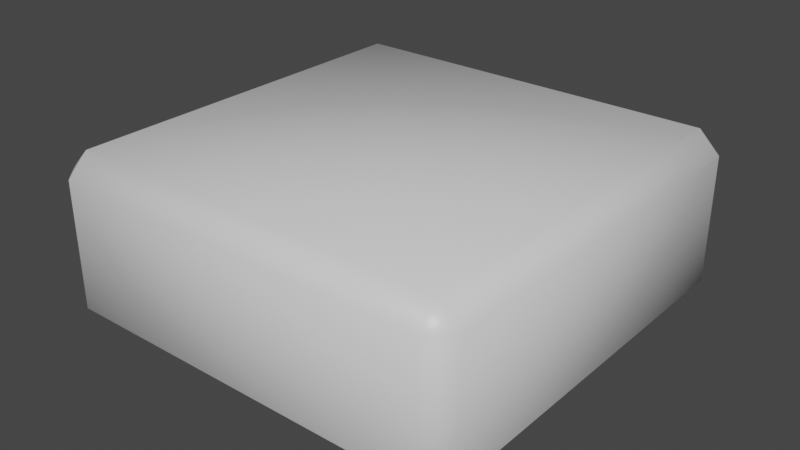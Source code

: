 # Source: icecube.blend  (saved by Blender 2.90.8; exported with 4.5.12 LTS)
import bpy
from mathutils import Matrix  # noqa: F401  (used for matrix-valued properties, if any)

bpy.ops.wm.read_factory_settings(use_empty=True)
scene = bpy.context.scene
scene.name = 'Scene'

# ---- materials (node trees are filled in below, after node groups)
mat_material = bpy.data.materials.new('Material')
mat_material.alpha_threshold = 0.0
mat_material.use_transparent_shadow = False
mat_material.line_color = (0.0, 0.0, 0.0, 1.0)

# ---- material node trees
mat_material.use_nodes = True; mat_material.node_tree.nodes.clear()
_N = mat_material.node_tree.nodes; _L = mat_material.node_tree.links
n0 = _N.new('ShaderNodeOutputMaterial'); n0.name = 'Material Output'; n0.location = (300, 300)
n1 = _N.new('ShaderNodeBsdfPrincipled'); n1.name = 'Principled BSDF'; n1.location = (10, 300)
n1.distribution = 'GGX'
n1.subsurface_method = 'BURLEY'
n1.inputs[2].default_value = 0.4
n1.inputs[3].default_value = 1.45
n1.inputs[27].default_value = (0.0, 0.0, 0.0, 1.0)
n1.inputs[28].default_value = 1.0
_L.new(n1.outputs[0], n0.inputs[0])
n0.is_active_output = True

# ---- world
world_world = bpy.data.worlds.new('World'); scene.world = world_world
world_world.use_nodes = True; world_world.node_tree.nodes.clear()
_N = world_world.node_tree.nodes; _L = world_world.node_tree.links
n0 = _N.new('ShaderNodeOutputWorld'); n0.name = 'World Output'; n0.location = (300, 300)
n1 = _N.new('ShaderNodeBackground'); n1.name = 'Background'; n1.location = (10, 300)
n1.inputs[0].default_value = (0.05088, 0.05088, 0.05088, 1.0)
_L.new(n1.outputs[0], n0.inputs[0])
n0.is_active_output = True
world_world.color = (0.05088, 0.05088, 0.05088)
world_world.use_sun_shadow = False
world_world.sun_shadow_jitter_overblur = 0.0

# ---- meshes
me_cube = bpy.data.meshes.new('Cube')
me_cube.from_pydata([(0.45, 0.5, 0.35), (0.45, 0.45, 0.4), (0.5, 0.45, 0.35), (0.45, 0.45, 0.0), (0.45, 0.5, 0.05), (0.5, 0.45, 0.05), (0.5, -0.45, 0.35), (0.45, -0.45, 0.4), (0.45, -0.5, 0.35), (0.5, -0.45, 0.05), (0.45, -0.5, 0.05), (0.45, -0.45, 0.0), (-0.45, 0.5, 0.35), (-0.5, 0.45, 0.35), (-0.45, 0.45, 0.4), (-0.5, 0.45, 0.05), (-0.45, 0.5, 0.05), (-0.45, 0.45, 0.0), (-0.5, -0.45, 0.35), (-0.45, -0.5, 0.35), (-0.45, -0.45, 0.4), (-0.45, -0.45, 0.0), (-0.45, -0.5, 0.05), (-0.5, -0.45, 0.05)], [], [(17, 3, 11, 21), (23, 18, 13, 15), (10, 8, 19, 22), (1, 14, 20, 7), (5, 2, 6, 9), (0, 1, 2), (3, 4, 5), (6, 7, 8), (9, 10, 11), (12, 13, 14), (15, 16, 17), (18, 19, 20), (21, 22, 23), (17, 21, 23, 15), (3, 17, 16, 4), (2, 5, 4, 0), (22, 19, 18, 23), (8, 10, 9, 6), (12, 16, 15, 13), (7, 20, 19, 8), (1, 7, 6, 2), (21, 11, 10, 22), (20, 14, 13, 18), (14, 1, 0, 12), (11, 3, 5, 9), (16, 12, 0, 4)])
me_cube.polygons.foreach_set('use_smooth', [True] * 26)
_uv = me_cube.uv_layers.new(name='UVMap')
_uv.uv.foreach_set('vector', [-0.00964, 2.135, -0.00964, 1.115, 1.011, 1.115, 1.011, 2.135, 1.464, 0.6464, 1.124, 0.6464, 1.124, -0.07499, 1.464, -0.07499, 1.464, 1.448, 1.124, 1.448, 1.124, 0.7266, 1.464, 0.7266, 1.011, -0.01831, 1.011, 1.002, -0.00964, 1.002, -0.00964, -0.01831, 1.917, 0.6464, 1.577, 0.6464, 1.577, -0.07499, 1.917, -0.07499, 1.577, 0.7266, 1.521, 0.6865, 1.577, 0.6464, 1.974, 0.6865, 1.917, 0.7266, 1.917, 0.6464, 1.147, 1.845, 1.107, 1.901, 1.067, 1.845, 1.147, 1.505, 1.067, 1.505, 1.107, 1.448, 1.147, 1.845, 1.228, 1.845, 1.187, 1.901, 1.228, 1.505, 1.147, 1.505, 1.187, 1.448, 1.124, 0.6464, 1.124, 0.7266, 1.067, 0.6865, 1.521, 0.6865, 1.464, 0.7266, 1.464, 0.6464, -0.00964, 2.135, 1.011, 2.135, 1.011, 2.192, -0.00964, 2.192, -0.00964, 1.115, -0.00964, 2.135, -0.06632, 2.135, -0.06632, 1.115, 1.577, 0.6464, 1.917, 0.6464, 1.917, 0.7266, 1.577, 0.7266, 1.464, 0.7266, 1.124, 0.7266, 1.124, 0.6464, 1.464, 0.6464, 1.067, 1.845, 1.067, 1.505, 1.147, 1.505, 1.147, 1.845, 1.147, 1.845, 1.147, 1.505, 1.228, 1.505, 1.228, 1.845, -0.00964, -0.01831, -0.00964, 1.002, -0.06632, 1.002, -0.06632, -0.01831, 1.011, -0.01831, -0.00964, -0.01831, -0.00964, -0.07499, 1.011, -0.07499, 1.011, 2.135, 1.011, 1.115, 1.067, 1.115, 1.067, 2.135, -0.00964, 1.002, 1.011, 1.002, 1.011, 1.059, -0.00964, 1.059, 1.011, 1.002, 1.011, -0.01831, 1.067, -0.01831, 1.067, 1.002, 1.011, 1.115, -0.00964, 1.115, -0.00964, 1.059, 1.011, 1.059, 1.917, 1.448, 1.577, 1.448, 1.577, 0.7266, 1.917, 0.7266])
me_cube.materials.append(mat_material)
me_cube.use_remesh_preserve_volume = False
me_cube.use_remesh_preserve_attributes = False
me_cube.use_mirror_vertex_groups = False
me_cube.update()

# ---- objects
ob_cube = bpy.data.objects.new('Cube', me_cube)

# ---- transforms, parenting, visibility, modifiers, constraints
ob_cube.location = (0.0, 0.0, 0.0)
ob_cube.lock_rotations_4d = False
ob_cube.empty_display_type = 'ARROWS'
ob_cube.lineart.crease_threshold = 0.0

# ---- collection membership
scene.collection.objects.link(ob_cube)

# ---- scene / render settings (as saved in the file)
scene.frame_start = 1; scene.frame_end = 250; scene.frame_set(1)
scene.render.engine = 'BLENDER_EEVEE_NEXT'
scene.cycles.use_denoising = False
scene.cycles.samples = 128
scene.cycles.sampling_pattern = 'TABULATED_SOBOL'
scene.cycles.use_adaptive_sampling = False
scene.cycles.use_light_tree = False
scene.view_settings.view_transform = 'Filmic'
bpy.context.view_layer.update()

# ---- added for rendering (the .blend has no active camera and no usable light): camera, sun
cam_auto = bpy.data.cameras.new('AutoCamera')
cam_auto.lens = 50.0
cam_auto.sensor_width = 36.0
cam_auto.clip_end = 1000.0
ob_auto_camera = bpy.data.objects.new('AutoCamera', cam_auto)
scene.collection.objects.link(ob_auto_camera)
ob_auto_camera.location = (1.3598, -1.63176, 1.28784)
ob_auto_camera.rotation_euler = (1.09748, -7.21219e-08, 0.694738)
scene.camera = ob_auto_camera
light_auto_sun = bpy.data.lights.new('AutoSun', 'SUN')
light_auto_sun.energy = 3.0
light_auto_sun.angle = 0.0523599
ob_auto_sun = bpy.data.objects.new('AutoSun', light_auto_sun)
scene.collection.objects.link(ob_auto_sun)
ob_auto_sun.rotation_euler = (0.872665, 0.174533, 0.523599)
bpy.context.view_layer.update()
